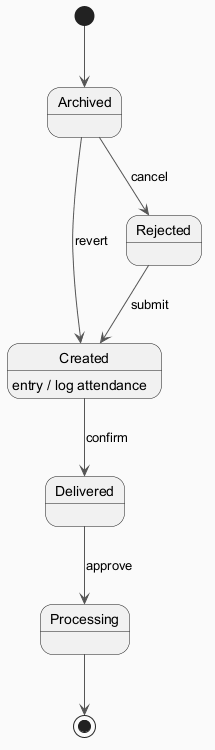

The diagram above was rendered by PlantUML. Its source (embedded in the PNG):
@startuml
skinparam backgroundColor #FAFAFA
skinparam classBackgroundColor #FFF3E0
skinparam classBorderColor #E65100
skinparam ArrowColor #555555
[*] --> Archived
Archived --> Rejected : cancel
Rejected --> Created : submit
Created --> Delivered : confirm
Created : entry / log attendance
Delivered --> Processing : approve
Archived --> Created : revert
Processing --> [*]
@enduml